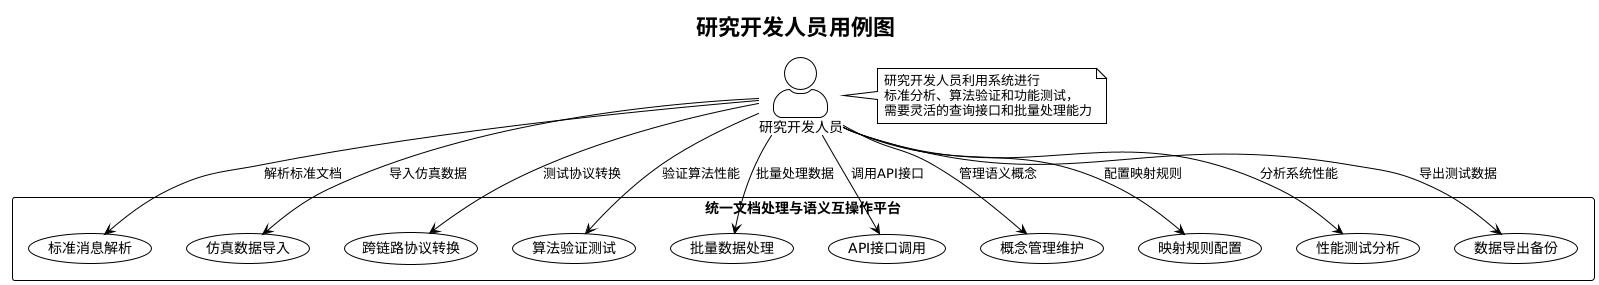

The diagram above was rendered by PlantUML. Its source (embedded in the PNG):
@startuml
!theme plain
skinparam backgroundColor white
skinparam actorStyle awesome

title 研究开发人员用例图

actor "研究开发人员" as Developer

rectangle "统一文档处理与语义互操作平台" {
    usecase "标准消息解析" as UC1
    usecase "仿真数据导入" as UC2
    usecase "跨链路协议转换" as UC3
    usecase "算法验证测试" as UC4
    usecase "批量数据处理" as UC5
    usecase "API接口调用" as UC6
    usecase "概念管理维护" as UC7
    usecase "映射规则配置" as UC8
    usecase "性能测试分析" as UC9
    usecase "数据导出备份" as UC10
}

Developer --> UC1 : 解析标准文档
Developer --> UC2 : 导入仿真数据
Developer --> UC3 : 测试协议转换
Developer --> UC4 : 验证算法性能
Developer --> UC5 : 批量处理数据
Developer --> UC6 : 调用API接口
Developer --> UC7 : 管理语义概念
Developer --> UC8 : 配置映射规则
Developer --> UC9 : 分析系统性能
Developer --> UC10 : 导出测试数据

note right of Developer
  研究开发人员利用系统进行
  标准分析、算法验证和功能测试，
  需要灵活的查询接口和批量处理能力
end note
@enduml